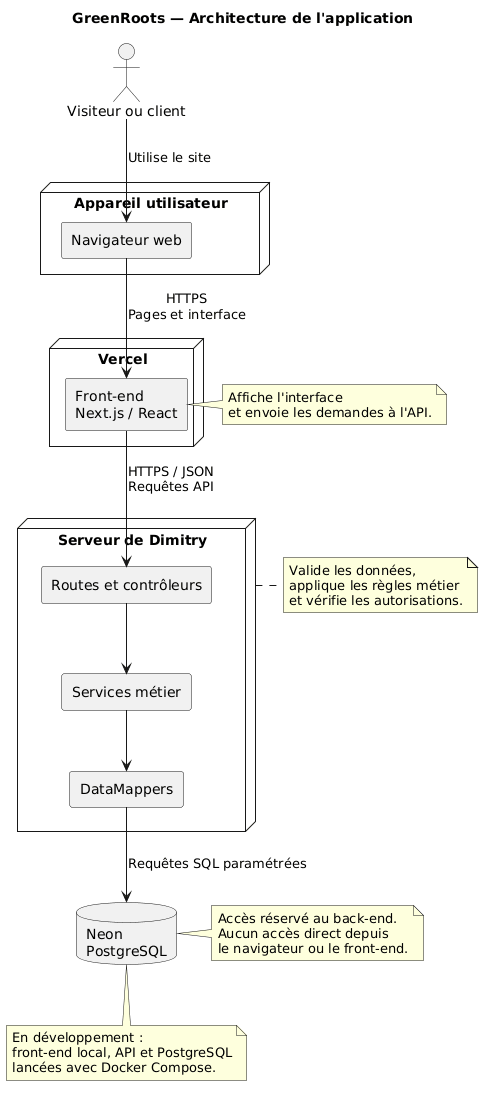

The diagram above was rendered by PlantUML. Its source (embedded in the PNG):
@startuml
title GreenRoots — Architecture de l'application

top to bottom direction
skinparam componentStyle rectangle
skinparam shadowing false

actor "Visiteur ou client" as User

node "Appareil utilisateur" as Device {
  component "Navigateur web" as Browser
}

node "Vercel" as Vercel {
  component "Front-end\nNext.js / React" as Front
}

node "Serveur de Dimitry" as Server {
  component "Routes et contrôleurs" as Routes
  component "Services métier" as Services
  component "DataMappers" as DataMappers

  Routes -down-> Services
  Services -down-> DataMappers
}

database "Neon\nPostgreSQL" as Database

User -down-> Browser : Utilise le site
Browser -down-> Front : HTTPS\nPages et interface
Front -down-> Routes : HTTPS / JSON\nRequêtes API
DataMappers -down-> Database : Requêtes SQL paramétrées

note right of Front
  Affiche l'interface
  et envoie les demandes à l'API.
end note

note right of Server
  Valide les données,
  applique les règles métier
  et vérifie les autorisations.
end note

note right of Database
  Accès réservé au back-end.
  Aucun accès direct depuis
  le navigateur ou le front-end.
end note

note bottom of Database
  En développement :
  front-end local, API et PostgreSQL
  lancées avec Docker Compose.
end note
@enduml